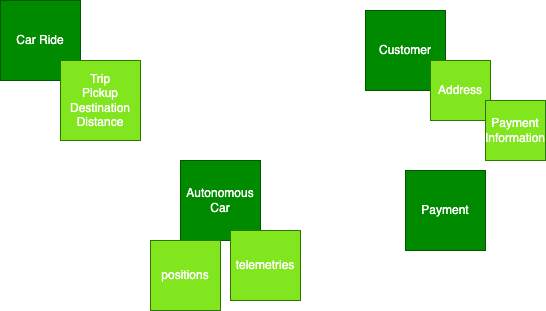

The diagram above was exported from draw.io. Its source (the exported page's mxGraphModel, read from the mxfile embedded in the PNG):
<mxGraphModel dx="517" dy="325" grid="1" gridSize="10" guides="1" tooltips="1" connect="1" arrows="1" fold="1" page="1" pageScale="1" pageWidth="850" pageHeight="1100" math="0" shadow="0">
  <root>
    <mxCell id="0" />
    <mxCell id="1" parent="0" />
    <mxCell id="2" value="Car Ride" style="whiteSpace=wrap;html=1;aspect=fixed;fillColor=#008a00;fontColor=#ffffff;strokeColor=#005700;" vertex="1" parent="1">
      <mxGeometry x="20" y="40" width="80" height="80" as="geometry" />
    </mxCell>
    <mxCell id="3" value="Autonomous Car" style="whiteSpace=wrap;html=1;aspect=fixed;fillColor=#008a00;fontColor=#ffffff;strokeColor=#005700;" vertex="1" parent="1">
      <mxGeometry x="200" y="200" width="80" height="80" as="geometry" />
    </mxCell>
    <mxCell id="4" value="Customer" style="whiteSpace=wrap;html=1;aspect=fixed;fillColor=#008a00;fontColor=#ffffff;strokeColor=#005700;" vertex="1" parent="1">
      <mxGeometry x="385" y="50" width="80" height="80" as="geometry" />
    </mxCell>
    <mxCell id="5" value="Payment" style="whiteSpace=wrap;html=1;aspect=fixed;fillColor=#008a00;fontColor=#ffffff;strokeColor=#005700;" vertex="1" parent="1">
      <mxGeometry x="425" y="210" width="80" height="80" as="geometry" />
    </mxCell>
    <mxCell id="6" value="Trip&lt;br&gt;Pickup&lt;br&gt;Destination&lt;br&gt;Distance" style="whiteSpace=wrap;html=1;aspect=fixed;fillColor=#82E61F;fontColor=#ffffff;strokeColor=#2D7600;" vertex="1" parent="1">
      <mxGeometry x="80" y="100" width="80" height="80" as="geometry" />
    </mxCell>
    <mxCell id="7" value="Address" style="whiteSpace=wrap;html=1;aspect=fixed;fillColor=#82E61F;fontColor=#ffffff;strokeColor=#2D7600;" vertex="1" parent="1">
      <mxGeometry x="450" y="100" width="60" height="60" as="geometry" />
    </mxCell>
    <mxCell id="8" value="Payment Information" style="whiteSpace=wrap;html=1;aspect=fixed;fillColor=#82E61F;fontColor=#ffffff;strokeColor=#2D7600;" vertex="1" parent="1">
      <mxGeometry x="505" y="140" width="60" height="60" as="geometry" />
    </mxCell>
    <mxCell id="9" value="telemetries" style="whiteSpace=wrap;html=1;aspect=fixed;fillColor=#82E61F;fontColor=#ffffff;strokeColor=#2D7600;" vertex="1" parent="1">
      <mxGeometry x="250" y="270" width="70" height="70" as="geometry" />
    </mxCell>
    <mxCell id="10" value="positions" style="whiteSpace=wrap;html=1;aspect=fixed;fillColor=#82E61F;fontColor=#ffffff;strokeColor=#2D7600;" vertex="1" parent="1">
      <mxGeometry x="170" y="280" width="70" height="70" as="geometry" />
    </mxCell>
  </root>
</mxGraphModel>